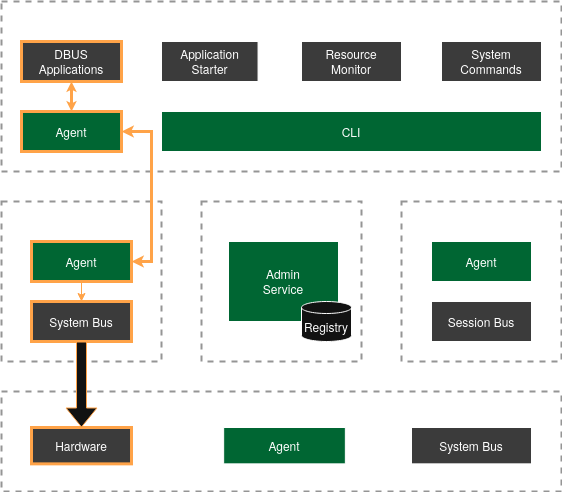

The diagram above was exported from draw.io. Its source (the exported page's mxGraphModel, read from the mxfile embedded in the PNG):
<mxGraphModel dx="1226" dy="1192" grid="1" gridSize="10" guides="1" tooltips="1" connect="1" arrows="1" fold="1" page="1" pageScale="1" pageWidth="850" pageHeight="1100" math="0" shadow="0">
  <root>
    <mxCell id="0" />
    <mxCell id="1" parent="0" />
    <mxCell id="NQaRU3i5_kROF0ez0FJD-63" value="" style="group;fillColor=none;fillStyle=solid;dashed=1;dashPattern=8 8;strokeWidth=2;" vertex="1" connectable="0" parent="1">
      <mxGeometry x="530" y="480" width="160" height="160" as="geometry" />
    </mxCell>
    <mxCell id="NQaRU3i5_kROF0ez0FJD-64" value="Application VM" style="rounded=0;html=1;align=center;labelPosition=center;verticalLabelPosition=middle;verticalAlign=top;whiteSpace=wrap;fontStyle=1;fillColor=none;dashed=1;strokeWidth=2;strokeColor=#666666;" vertex="1" parent="NQaRU3i5_kROF0ez0FJD-63">
      <mxGeometry width="160" height="160" as="geometry" />
    </mxCell>
    <mxCell id="NQaRU3i5_kROF0ez0FJD-65" value="" style="edgeStyle=orthogonalEdgeStyle;rounded=0;orthogonalLoop=1;jettySize=auto;html=1;strokeWidth=1;strokeColor=light-dark(#000000,#FFFFFF);" edge="1" parent="NQaRU3i5_kROF0ez0FJD-63" source="NQaRU3i5_kROF0ez0FJD-66" target="NQaRU3i5_kROF0ez0FJD-67">
      <mxGeometry relative="1" as="geometry" />
    </mxCell>
    <mxCell id="NQaRU3i5_kROF0ez0FJD-66" value="Agent" style="rounded=0;whiteSpace=wrap;html=1;fillColor=light-dark(#FFE6CC,#006633);strokeColor=light-dark(#000000,#FFFFFF);strokeWidth=1;" vertex="1" parent="NQaRU3i5_kROF0ez0FJD-63">
      <mxGeometry x="30" y="40" width="100" height="40" as="geometry" />
    </mxCell>
    <mxCell id="NQaRU3i5_kROF0ez0FJD-67" value="Session Bus" style="rounded=0;whiteSpace=wrap;html=1;fillColor=light-dark(#D6D6D6,#3B3B3B);strokeColor=light-dark(#000000,#FFFFFF);strokeWidth=1;" vertex="1" parent="NQaRU3i5_kROF0ez0FJD-63">
      <mxGeometry x="30" y="100" width="100" height="40" as="geometry" />
    </mxCell>
    <mxCell id="NQaRU3i5_kROF0ez0FJD-68" value="" style="group;fillColor=none;fillStyle=solid;dashed=1;dashPattern=8 8;strokeWidth=2;" vertex="1" connectable="0" parent="1">
      <mxGeometry x="330" y="480" width="160" height="160" as="geometry" />
    </mxCell>
    <mxCell id="NQaRU3i5_kROF0ez0FJD-69" value="Admin VM" style="rounded=0;html=1;align=center;labelPosition=center;verticalLabelPosition=middle;verticalAlign=top;whiteSpace=wrap;fontStyle=1;fillColor=none;dashed=1;strokeWidth=2;strokeColor=#666666;" vertex="1" parent="NQaRU3i5_kROF0ez0FJD-68">
      <mxGeometry width="160" height="160" as="geometry" />
    </mxCell>
    <mxCell id="NQaRU3i5_kROF0ez0FJD-70" value="Admin &lt;br&gt;Service" style="rounded=0;whiteSpace=wrap;html=1;fillColor=light-dark(#FFE6CC,#006633);strokeColor=light-dark(#000000,#FFFFFF);strokeWidth=1;" vertex="1" parent="NQaRU3i5_kROF0ez0FJD-68">
      <mxGeometry x="27" y="40" width="110" height="80" as="geometry" />
    </mxCell>
    <mxCell id="NQaRU3i5_kROF0ez0FJD-71" value="Registry" style="shape=cylinder3;whiteSpace=wrap;html=1;boundedLbl=1;backgroundOutline=1;size=6;strokeColor=light-dark(#000000,#FFFFFF);strokeWidth=1;" vertex="1" parent="NQaRU3i5_kROF0ez0FJD-68">
      <mxGeometry x="100" y="100" width="50" height="40" as="geometry" />
    </mxCell>
    <mxCell id="NQaRU3i5_kROF0ez0FJD-72" value="" style="group;fillColor=none;fillStyle=solid;dashed=1;dashPattern=8 8;strokeWidth=2;" vertex="1" connectable="0" parent="1">
      <mxGeometry x="130" y="480" width="160" height="160" as="geometry" />
    </mxCell>
    <mxCell id="NQaRU3i5_kROF0ez0FJD-73" value="System VM" style="rounded=0;html=1;align=center;labelPosition=center;verticalLabelPosition=middle;verticalAlign=top;whiteSpace=wrap;fontStyle=1;fillColor=none;dashed=1;strokeWidth=2;strokeColor=#666666;" vertex="1" parent="NQaRU3i5_kROF0ez0FJD-72">
      <mxGeometry width="160" height="160" as="geometry" />
    </mxCell>
    <mxCell id="NQaRU3i5_kROF0ez0FJD-74" value="" style="edgeStyle=orthogonalEdgeStyle;rounded=0;orthogonalLoop=1;jettySize=auto;html=1;strokeColor=light-dark(#FFA348,#FFA348);" edge="1" parent="NQaRU3i5_kROF0ez0FJD-72" source="NQaRU3i5_kROF0ez0FJD-75" target="NQaRU3i5_kROF0ez0FJD-76">
      <mxGeometry relative="1" as="geometry" />
    </mxCell>
    <mxCell id="NQaRU3i5_kROF0ez0FJD-75" value="Agent" style="rounded=0;whiteSpace=wrap;html=1;fillColor=light-dark(#FFE6CC,#006633);strokeColor=light-dark(#FFA348,#FFA348);strokeWidth=3;" vertex="1" parent="NQaRU3i5_kROF0ez0FJD-72">
      <mxGeometry x="30" y="40" width="100" height="40" as="geometry" />
    </mxCell>
    <mxCell id="NQaRU3i5_kROF0ez0FJD-76" value="System Bus" style="rounded=0;whiteSpace=wrap;html=1;fillColor=light-dark(#D6D6D6,#3B3B3B);strokeColor=light-dark(#FFA348,#FFA348);strokeWidth=3;" vertex="1" parent="NQaRU3i5_kROF0ez0FJD-72">
      <mxGeometry x="30" y="100" width="100" height="40" as="geometry" />
    </mxCell>
    <mxCell id="NQaRU3i5_kROF0ez0FJD-77" value="" style="group;fillColor=none;fillStyle=solid;dashed=1;dashPattern=8 8;strokeWidth=2;" vertex="1" connectable="0" parent="1">
      <mxGeometry x="130" y="670" width="560" height="100" as="geometry" />
    </mxCell>
    <mxCell id="NQaRU3i5_kROF0ez0FJD-78" value="Host" style="rounded=0;html=1;align=center;labelPosition=center;verticalLabelPosition=middle;verticalAlign=top;whiteSpace=wrap;fontStyle=1;fillColor=none;dashed=1;strokeWidth=2;strokeColor=#666666;" vertex="1" parent="NQaRU3i5_kROF0ez0FJD-77">
      <mxGeometry width="560" height="100" as="geometry" />
    </mxCell>
    <mxCell id="NQaRU3i5_kROF0ez0FJD-79" value="" style="edgeStyle=orthogonalEdgeStyle;rounded=0;orthogonalLoop=1;jettySize=auto;html=1;" edge="1" parent="NQaRU3i5_kROF0ez0FJD-77" source="NQaRU3i5_kROF0ez0FJD-80" target="NQaRU3i5_kROF0ez0FJD-81">
      <mxGeometry relative="1" as="geometry" />
    </mxCell>
    <mxCell id="NQaRU3i5_kROF0ez0FJD-80" value="Agent" style="rounded=0;whiteSpace=wrap;html=1;fillColor=light-dark(#FFE6CC,#006633);strokeColor=light-dark(#000000,#FFFFFF);strokeWidth=1;" vertex="1" parent="NQaRU3i5_kROF0ez0FJD-77">
      <mxGeometry x="222.16" y="36.00040404040405" width="121.69" height="36.36363636363637" as="geometry" />
    </mxCell>
    <mxCell id="NQaRU3i5_kROF0ez0FJD-81" value="System Bus" style="rounded=0;whiteSpace=wrap;html=1;fillColor=light-dark(#D6D6D6,#3B3B3B);" vertex="1" parent="NQaRU3i5_kROF0ez0FJD-77">
      <mxGeometry x="410" y="36.00040404040405" width="120" height="36.36363636363637" as="geometry" />
    </mxCell>
    <mxCell id="NQaRU3i5_kROF0ez0FJD-82" value="Hardware" style="rounded=0;whiteSpace=wrap;html=1;fillColor=light-dark(#D6D6D6,#3B3B3B);strokeColor=light-dark(#FFA348,#FFA348);strokeWidth=3;" vertex="1" parent="NQaRU3i5_kROF0ez0FJD-77">
      <mxGeometry x="30" y="36.00040404040405" width="100" height="36.36363636363637" as="geometry" />
    </mxCell>
    <mxCell id="NQaRU3i5_kROF0ez0FJD-83" value="" style="group;fillColor=none;fillStyle=auto;strokeWidth=2;" vertex="1" connectable="0" parent="1">
      <mxGeometry x="130" y="280" width="560" height="170" as="geometry" />
    </mxCell>
    <mxCell id="NQaRU3i5_kROF0ez0FJD-84" value="Gui VM" style="rounded=0;html=1;align=center;labelPosition=center;verticalLabelPosition=middle;verticalAlign=top;whiteSpace=wrap;fontStyle=1;fillColor=none;dashed=1;strokeWidth=2;strokeColor=#666666;" vertex="1" parent="NQaRU3i5_kROF0ez0FJD-83">
      <mxGeometry width="560" height="170" as="geometry" />
    </mxCell>
    <mxCell id="NQaRU3i5_kROF0ez0FJD-85" value="CLI" style="rounded=0;whiteSpace=wrap;html=1;fillColor=light-dark(#FFE6CC,#006633);strokeColor=light-dark(#000000,#FFFFFF);strokeWidth=1;" vertex="1" parent="NQaRU3i5_kROF0ez0FJD-83">
      <mxGeometry x="160" y="110" width="380" height="40" as="geometry" />
    </mxCell>
    <mxCell id="NQaRU3i5_kROF0ez0FJD-86" value="Application Starter" style="rounded=0;whiteSpace=wrap;html=1;fillColor=light-dark(#D6D6D6,#3B3B3B);strokeColor=light-dark(#000000,#FFFFFF);strokeWidth=1;" vertex="1" parent="NQaRU3i5_kROF0ez0FJD-83">
      <mxGeometry x="160" y="40" width="96.55" height="40" as="geometry" />
    </mxCell>
    <mxCell id="NQaRU3i5_kROF0ez0FJD-87" value="Resource&lt;br&gt;Monitor" style="rounded=0;whiteSpace=wrap;html=1;fillColor=light-dark(#D6D6D6,#3B3B3B);" vertex="1" parent="NQaRU3i5_kROF0ez0FJD-83">
      <mxGeometry x="300" y="40" width="100" height="40" as="geometry" />
    </mxCell>
    <mxCell id="NQaRU3i5_kROF0ez0FJD-88" value="System Commands" style="rounded=0;whiteSpace=wrap;html=1;fillColor=light-dark(#D6D6D6,#3B3B3B);" vertex="1" parent="NQaRU3i5_kROF0ez0FJD-83">
      <mxGeometry x="440" y="40" width="100" height="40" as="geometry" />
    </mxCell>
    <mxCell id="NQaRU3i5_kROF0ez0FJD-95" value="" style="edgeStyle=orthogonalEdgeStyle;rounded=0;orthogonalLoop=1;jettySize=auto;html=1;" edge="1" parent="NQaRU3i5_kROF0ez0FJD-83" source="NQaRU3i5_kROF0ez0FJD-89" target="NQaRU3i5_kROF0ez0FJD-90">
      <mxGeometry relative="1" as="geometry" />
    </mxCell>
    <mxCell id="NQaRU3i5_kROF0ez0FJD-89" value="DBUS&lt;br&gt;&lt;span style=&quot;white-space: pre;&quot;&gt;Applications&lt;/span&gt;" style="rounded=0;whiteSpace=wrap;html=1;fillColor=light-dark(#D6D6D6,#3B3B3B);strokeColor=light-dark(#FFA348,#FFA348);strokeWidth=3;" vertex="1" parent="NQaRU3i5_kROF0ez0FJD-83">
      <mxGeometry x="20" y="40" width="100" height="40" as="geometry" />
    </mxCell>
    <mxCell id="NQaRU3i5_kROF0ez0FJD-90" value="Agent" style="rounded=0;whiteSpace=wrap;html=1;fillColor=light-dark(#FFE6CC,#006633);strokeColor=light-dark(#FFA348,#FFA348);strokeWidth=3;" vertex="1" parent="NQaRU3i5_kROF0ez0FJD-83">
      <mxGeometry x="20" y="110" width="100" height="40" as="geometry" />
    </mxCell>
    <mxCell id="NQaRU3i5_kROF0ez0FJD-93" value="" style="endArrow=classic;html=1;rounded=0;strokeColor=light-dark(#FFA348,#FFA348);strokeWidth=3;exitX=0.5;exitY=1;exitDx=0;exitDy=0;startArrow=classic;startFill=1;endSize=1;startSize=1;" edge="1" parent="NQaRU3i5_kROF0ez0FJD-83" source="NQaRU3i5_kROF0ez0FJD-89" target="NQaRU3i5_kROF0ez0FJD-90">
      <mxGeometry width="50" height="50" relative="1" as="geometry">
        <mxPoint x="340" y="-20" as="sourcePoint" />
        <mxPoint x="390" y="-70" as="targetPoint" />
      </mxGeometry>
    </mxCell>
    <mxCell id="NQaRU3i5_kROF0ez0FJD-91" value="" style="edgeStyle=orthogonalEdgeStyle;rounded=0;orthogonalLoop=1;jettySize=auto;html=1;shape=flexArrow;textOpacity=0;fillColor=default;strokeColor=light-dark(#FFA348,#FFA348);" edge="1" parent="1" source="NQaRU3i5_kROF0ez0FJD-76" target="NQaRU3i5_kROF0ez0FJD-82">
      <mxGeometry relative="1" as="geometry" />
    </mxCell>
    <mxCell id="NQaRU3i5_kROF0ez0FJD-94" value="" style="endArrow=classic;html=1;rounded=0;strokeColor=light-dark(#FFA348,#FFA348);strokeWidth=3;exitX=1;exitY=0.5;exitDx=0;exitDy=0;entryX=1;entryY=0.5;entryDx=0;entryDy=0;edgeStyle=orthogonalEdgeStyle;startArrow=classic;startFill=1;startSize=3;endSize=3;" edge="1" parent="1" source="NQaRU3i5_kROF0ez0FJD-90" target="NQaRU3i5_kROF0ez0FJD-75">
      <mxGeometry width="50" height="50" relative="1" as="geometry">
        <mxPoint x="480" y="230" as="sourcePoint" />
        <mxPoint x="530" y="180" as="targetPoint" />
        <Array as="points">
          <mxPoint x="280" y="410" />
          <mxPoint x="280" y="540" />
        </Array>
      </mxGeometry>
    </mxCell>
  </root>
</mxGraphModel>